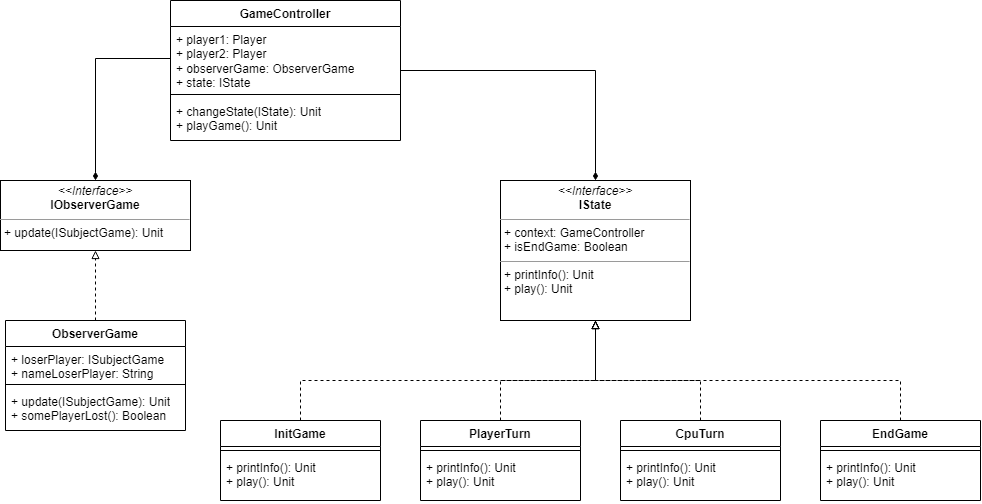

The diagram above was exported from draw.io. Its source (the exported page's mxGraphModel, read from the mxfile embedded in the PNG):
<mxGraphModel dx="1419" dy="629" grid="1" gridSize="10" guides="1" tooltips="1" connect="1" arrows="1" fold="1" page="1" pageScale="1" pageWidth="827" pageHeight="1169" math="0" shadow="0">
  <root>
    <mxCell id="WIyWlLk6GJQsqaUBKTNV-0" />
    <mxCell id="WIyWlLk6GJQsqaUBKTNV-1" parent="WIyWlLk6GJQsqaUBKTNV-0" />
    <mxCell id="uc_6RkZfZxVQ0k7Kq2Yu-0" value="&lt;p style=&quot;margin:0px;margin-top:4px;text-align:center;&quot;&gt;&lt;i&gt;&amp;lt;&amp;lt;Interface&amp;gt;&amp;gt;&lt;/i&gt;&lt;br&gt;&lt;b&gt;IState&lt;/b&gt;&lt;/p&gt;&lt;hr size=&quot;1&quot;&gt;&lt;p style=&quot;margin:0px;margin-left:4px;&quot;&gt;+ context: GameController&lt;br&gt;+ isEndGame: Boolean&lt;/p&gt;&lt;hr size=&quot;1&quot;&gt;&lt;p style=&quot;margin:0px;margin-left:4px;&quot;&gt;+ printInfo(): Unit&lt;br&gt;+ play(): Unit&lt;/p&gt;" style="verticalAlign=top;align=left;overflow=fill;fontSize=12;fontFamily=Helvetica;html=1;whiteSpace=wrap;" vertex="1" parent="WIyWlLk6GJQsqaUBKTNV-1">
      <mxGeometry x="590" y="260" width="190" height="140" as="geometry" />
    </mxCell>
    <mxCell id="uc_6RkZfZxVQ0k7Kq2Yu-14" style="edgeStyle=orthogonalEdgeStyle;rounded=0;orthogonalLoop=1;jettySize=auto;html=1;entryX=0.5;entryY=1;entryDx=0;entryDy=0;endArrow=block;endFill=0;dashed=1;" edge="1" parent="WIyWlLk6GJQsqaUBKTNV-1" source="uc_6RkZfZxVQ0k7Kq2Yu-1" target="uc_6RkZfZxVQ0k7Kq2Yu-0">
      <mxGeometry relative="1" as="geometry">
        <Array as="points">
          <mxPoint x="390" y="460" />
          <mxPoint x="685" y="460" />
        </Array>
      </mxGeometry>
    </mxCell>
    <mxCell id="uc_6RkZfZxVQ0k7Kq2Yu-1" value="InitGame" style="swimlane;fontStyle=1;align=center;verticalAlign=top;childLayout=stackLayout;horizontal=1;startSize=26;horizontalStack=0;resizeParent=1;resizeParentMax=0;resizeLast=0;collapsible=1;marginBottom=0;whiteSpace=wrap;html=1;" vertex="1" parent="WIyWlLk6GJQsqaUBKTNV-1">
      <mxGeometry x="310" y="500" width="160" height="80" as="geometry" />
    </mxCell>
    <mxCell id="uc_6RkZfZxVQ0k7Kq2Yu-3" value="" style="line;strokeWidth=1;fillColor=none;align=left;verticalAlign=middle;spacingTop=-1;spacingLeft=3;spacingRight=3;rotatable=0;labelPosition=right;points=[];portConstraint=eastwest;strokeColor=inherit;" vertex="1" parent="uc_6RkZfZxVQ0k7Kq2Yu-1">
      <mxGeometry y="26" width="160" height="8" as="geometry" />
    </mxCell>
    <mxCell id="uc_6RkZfZxVQ0k7Kq2Yu-4" value="+ printInfo(): Unit&lt;br&gt;+ play(): Unit" style="text;strokeColor=none;fillColor=none;align=left;verticalAlign=top;spacingLeft=4;spacingRight=4;overflow=hidden;rotatable=0;points=[[0,0.5],[1,0.5]];portConstraint=eastwest;whiteSpace=wrap;html=1;" vertex="1" parent="uc_6RkZfZxVQ0k7Kq2Yu-1">
      <mxGeometry y="34" width="160" height="46" as="geometry" />
    </mxCell>
    <mxCell id="uc_6RkZfZxVQ0k7Kq2Yu-17" style="edgeStyle=orthogonalEdgeStyle;rounded=0;orthogonalLoop=1;jettySize=auto;html=1;endArrow=block;endFill=0;dashed=1;" edge="1" parent="WIyWlLk6GJQsqaUBKTNV-1" source="uc_6RkZfZxVQ0k7Kq2Yu-5" target="uc_6RkZfZxVQ0k7Kq2Yu-0">
      <mxGeometry relative="1" as="geometry">
        <Array as="points">
          <mxPoint x="990" y="460" />
          <mxPoint x="685" y="460" />
        </Array>
      </mxGeometry>
    </mxCell>
    <mxCell id="uc_6RkZfZxVQ0k7Kq2Yu-5" value="EndGame" style="swimlane;fontStyle=1;align=center;verticalAlign=top;childLayout=stackLayout;horizontal=1;startSize=26;horizontalStack=0;resizeParent=1;resizeParentMax=0;resizeLast=0;collapsible=1;marginBottom=0;whiteSpace=wrap;html=1;" vertex="1" parent="WIyWlLk6GJQsqaUBKTNV-1">
      <mxGeometry x="910" y="500" width="160" height="80" as="geometry" />
    </mxCell>
    <mxCell id="uc_6RkZfZxVQ0k7Kq2Yu-6" value="" style="line;strokeWidth=1;fillColor=none;align=left;verticalAlign=middle;spacingTop=-1;spacingLeft=3;spacingRight=3;rotatable=0;labelPosition=right;points=[];portConstraint=eastwest;strokeColor=inherit;" vertex="1" parent="uc_6RkZfZxVQ0k7Kq2Yu-5">
      <mxGeometry y="26" width="160" height="8" as="geometry" />
    </mxCell>
    <mxCell id="uc_6RkZfZxVQ0k7Kq2Yu-7" value="+ printInfo(): Unit&lt;br&gt;+ play(): Unit" style="text;strokeColor=none;fillColor=none;align=left;verticalAlign=top;spacingLeft=4;spacingRight=4;overflow=hidden;rotatable=0;points=[[0,0.5],[1,0.5]];portConstraint=eastwest;whiteSpace=wrap;html=1;" vertex="1" parent="uc_6RkZfZxVQ0k7Kq2Yu-5">
      <mxGeometry y="34" width="160" height="46" as="geometry" />
    </mxCell>
    <mxCell id="uc_6RkZfZxVQ0k7Kq2Yu-15" style="edgeStyle=orthogonalEdgeStyle;rounded=0;orthogonalLoop=1;jettySize=auto;html=1;endArrow=block;endFill=0;dashed=1;" edge="1" parent="WIyWlLk6GJQsqaUBKTNV-1" source="uc_6RkZfZxVQ0k7Kq2Yu-8" target="uc_6RkZfZxVQ0k7Kq2Yu-0">
      <mxGeometry relative="1" as="geometry">
        <Array as="points">
          <mxPoint x="590" y="460" />
          <mxPoint x="685" y="460" />
        </Array>
      </mxGeometry>
    </mxCell>
    <mxCell id="uc_6RkZfZxVQ0k7Kq2Yu-8" value="PlayerTurn" style="swimlane;fontStyle=1;align=center;verticalAlign=top;childLayout=stackLayout;horizontal=1;startSize=26;horizontalStack=0;resizeParent=1;resizeParentMax=0;resizeLast=0;collapsible=1;marginBottom=0;whiteSpace=wrap;html=1;" vertex="1" parent="WIyWlLk6GJQsqaUBKTNV-1">
      <mxGeometry x="510" y="500" width="160" height="80" as="geometry" />
    </mxCell>
    <mxCell id="uc_6RkZfZxVQ0k7Kq2Yu-9" value="" style="line;strokeWidth=1;fillColor=none;align=left;verticalAlign=middle;spacingTop=-1;spacingLeft=3;spacingRight=3;rotatable=0;labelPosition=right;points=[];portConstraint=eastwest;strokeColor=inherit;" vertex="1" parent="uc_6RkZfZxVQ0k7Kq2Yu-8">
      <mxGeometry y="26" width="160" height="8" as="geometry" />
    </mxCell>
    <mxCell id="uc_6RkZfZxVQ0k7Kq2Yu-10" value="+ printInfo(): Unit&lt;br&gt;+ play(): Unit" style="text;strokeColor=none;fillColor=none;align=left;verticalAlign=top;spacingLeft=4;spacingRight=4;overflow=hidden;rotatable=0;points=[[0,0.5],[1,0.5]];portConstraint=eastwest;whiteSpace=wrap;html=1;" vertex="1" parent="uc_6RkZfZxVQ0k7Kq2Yu-8">
      <mxGeometry y="34" width="160" height="46" as="geometry" />
    </mxCell>
    <mxCell id="uc_6RkZfZxVQ0k7Kq2Yu-16" style="edgeStyle=orthogonalEdgeStyle;rounded=0;orthogonalLoop=1;jettySize=auto;html=1;endArrow=block;endFill=0;dashed=1;" edge="1" parent="WIyWlLk6GJQsqaUBKTNV-1" source="uc_6RkZfZxVQ0k7Kq2Yu-11" target="uc_6RkZfZxVQ0k7Kq2Yu-0">
      <mxGeometry relative="1" as="geometry">
        <Array as="points">
          <mxPoint x="790" y="460" />
          <mxPoint x="685" y="460" />
        </Array>
      </mxGeometry>
    </mxCell>
    <mxCell id="uc_6RkZfZxVQ0k7Kq2Yu-11" value="CpuTurn" style="swimlane;fontStyle=1;align=center;verticalAlign=top;childLayout=stackLayout;horizontal=1;startSize=26;horizontalStack=0;resizeParent=1;resizeParentMax=0;resizeLast=0;collapsible=1;marginBottom=0;whiteSpace=wrap;html=1;" vertex="1" parent="WIyWlLk6GJQsqaUBKTNV-1">
      <mxGeometry x="710" y="500" width="160" height="80" as="geometry" />
    </mxCell>
    <mxCell id="uc_6RkZfZxVQ0k7Kq2Yu-12" value="" style="line;strokeWidth=1;fillColor=none;align=left;verticalAlign=middle;spacingTop=-1;spacingLeft=3;spacingRight=3;rotatable=0;labelPosition=right;points=[];portConstraint=eastwest;strokeColor=inherit;" vertex="1" parent="uc_6RkZfZxVQ0k7Kq2Yu-11">
      <mxGeometry y="26" width="160" height="8" as="geometry" />
    </mxCell>
    <mxCell id="uc_6RkZfZxVQ0k7Kq2Yu-13" value="+ printInfo(): Unit&lt;br&gt;+ play(): Unit" style="text;strokeColor=none;fillColor=none;align=left;verticalAlign=top;spacingLeft=4;spacingRight=4;overflow=hidden;rotatable=0;points=[[0,0.5],[1,0.5]];portConstraint=eastwest;whiteSpace=wrap;html=1;" vertex="1" parent="uc_6RkZfZxVQ0k7Kq2Yu-11">
      <mxGeometry y="34" width="160" height="46" as="geometry" />
    </mxCell>
    <mxCell id="uc_6RkZfZxVQ0k7Kq2Yu-18" value="&lt;p style=&quot;margin:0px;margin-top:4px;text-align:center;&quot;&gt;&lt;i&gt;&amp;lt;&amp;lt;Interface&amp;gt;&amp;gt;&lt;/i&gt;&lt;br&gt;&lt;b&gt;IObserverGame&lt;/b&gt;&lt;/p&gt;&lt;hr size=&quot;1&quot;&gt;&lt;p style=&quot;margin:0px;margin-left:4px;&quot;&gt;&lt;/p&gt;&lt;p style=&quot;margin:0px;margin-left:4px;&quot;&gt;+ update(ISubjectGame): Unit&lt;/p&gt;" style="verticalAlign=top;align=left;overflow=fill;fontSize=12;fontFamily=Helvetica;html=1;whiteSpace=wrap;" vertex="1" parent="WIyWlLk6GJQsqaUBKTNV-1">
      <mxGeometry x="90" y="260" width="190" height="70" as="geometry" />
    </mxCell>
    <mxCell id="uc_6RkZfZxVQ0k7Kq2Yu-19" value="ObserverGame" style="swimlane;fontStyle=1;align=center;verticalAlign=top;childLayout=stackLayout;horizontal=1;startSize=26;horizontalStack=0;resizeParent=1;resizeParentMax=0;resizeLast=0;collapsible=1;marginBottom=0;whiteSpace=wrap;html=1;" vertex="1" parent="WIyWlLk6GJQsqaUBKTNV-1">
      <mxGeometry x="95" y="400" width="180" height="110" as="geometry" />
    </mxCell>
    <mxCell id="uc_6RkZfZxVQ0k7Kq2Yu-20" value="+ loserPlayer: ISubjectGame&lt;br&gt;+ nameLoserPlayer: String" style="text;strokeColor=none;fillColor=none;align=left;verticalAlign=top;spacingLeft=4;spacingRight=4;overflow=hidden;rotatable=0;points=[[0,0.5],[1,0.5]];portConstraint=eastwest;whiteSpace=wrap;html=1;" vertex="1" parent="uc_6RkZfZxVQ0k7Kq2Yu-19">
      <mxGeometry y="26" width="180" height="34" as="geometry" />
    </mxCell>
    <mxCell id="uc_6RkZfZxVQ0k7Kq2Yu-21" value="" style="line;strokeWidth=1;fillColor=none;align=left;verticalAlign=middle;spacingTop=-1;spacingLeft=3;spacingRight=3;rotatable=0;labelPosition=right;points=[];portConstraint=eastwest;strokeColor=inherit;" vertex="1" parent="uc_6RkZfZxVQ0k7Kq2Yu-19">
      <mxGeometry y="60" width="180" height="8" as="geometry" />
    </mxCell>
    <mxCell id="uc_6RkZfZxVQ0k7Kq2Yu-22" value="+ update(ISubjectGame): Unit&lt;br&gt;+ somePlayerLost(): Boolean" style="text;strokeColor=none;fillColor=none;align=left;verticalAlign=top;spacingLeft=4;spacingRight=4;overflow=hidden;rotatable=0;points=[[0,0.5],[1,0.5]];portConstraint=eastwest;whiteSpace=wrap;html=1;" vertex="1" parent="uc_6RkZfZxVQ0k7Kq2Yu-19">
      <mxGeometry y="68" width="180" height="42" as="geometry" />
    </mxCell>
    <mxCell id="uc_6RkZfZxVQ0k7Kq2Yu-23" style="edgeStyle=orthogonalEdgeStyle;rounded=0;orthogonalLoop=1;jettySize=auto;html=1;endArrow=block;endFill=0;dashed=1;exitX=0.5;exitY=0;exitDx=0;exitDy=0;entryX=0.5;entryY=1;entryDx=0;entryDy=0;" edge="1" parent="WIyWlLk6GJQsqaUBKTNV-1" source="uc_6RkZfZxVQ0k7Kq2Yu-19" target="uc_6RkZfZxVQ0k7Kq2Yu-18">
      <mxGeometry relative="1" as="geometry">
        <mxPoint x="290" y="720" as="sourcePoint" />
        <mxPoint x="585" y="620" as="targetPoint" />
        <Array as="points">
          <mxPoint x="185" y="370" />
          <mxPoint x="185" y="370" />
        </Array>
      </mxGeometry>
    </mxCell>
    <mxCell id="uc_6RkZfZxVQ0k7Kq2Yu-28" style="edgeStyle=orthogonalEdgeStyle;rounded=0;orthogonalLoop=1;jettySize=auto;html=1;entryX=0.5;entryY=0;entryDx=0;entryDy=0;endArrow=diamondThin;endFill=1;" edge="1" parent="WIyWlLk6GJQsqaUBKTNV-1" source="uc_6RkZfZxVQ0k7Kq2Yu-24" target="uc_6RkZfZxVQ0k7Kq2Yu-0">
      <mxGeometry relative="1" as="geometry" />
    </mxCell>
    <mxCell id="uc_6RkZfZxVQ0k7Kq2Yu-24" value="GameController" style="swimlane;fontStyle=1;align=center;verticalAlign=top;childLayout=stackLayout;horizontal=1;startSize=26;horizontalStack=0;resizeParent=1;resizeParentMax=0;resizeLast=0;collapsible=1;marginBottom=0;whiteSpace=wrap;html=1;" vertex="1" parent="WIyWlLk6GJQsqaUBKTNV-1">
      <mxGeometry x="260" y="80" width="230" height="140" as="geometry" />
    </mxCell>
    <mxCell id="uc_6RkZfZxVQ0k7Kq2Yu-25" value="+ player1: Player&lt;br&gt;+ player2: Player&lt;br&gt;+ observerGame: ObserverGame&lt;br&gt;+ state: IState" style="text;strokeColor=none;fillColor=none;align=left;verticalAlign=top;spacingLeft=4;spacingRight=4;overflow=hidden;rotatable=0;points=[[0,0.5],[1,0.5]];portConstraint=eastwest;whiteSpace=wrap;html=1;" vertex="1" parent="uc_6RkZfZxVQ0k7Kq2Yu-24">
      <mxGeometry y="26" width="230" height="64" as="geometry" />
    </mxCell>
    <mxCell id="uc_6RkZfZxVQ0k7Kq2Yu-26" value="" style="line;strokeWidth=1;fillColor=none;align=left;verticalAlign=middle;spacingTop=-1;spacingLeft=3;spacingRight=3;rotatable=0;labelPosition=right;points=[];portConstraint=eastwest;strokeColor=inherit;" vertex="1" parent="uc_6RkZfZxVQ0k7Kq2Yu-24">
      <mxGeometry y="90" width="230" height="8" as="geometry" />
    </mxCell>
    <mxCell id="uc_6RkZfZxVQ0k7Kq2Yu-27" value="+ changeState(IState): Unit&lt;br&gt;+ playGame(): Unit" style="text;strokeColor=none;fillColor=none;align=left;verticalAlign=top;spacingLeft=4;spacingRight=4;overflow=hidden;rotatable=0;points=[[0,0.5],[1,0.5]];portConstraint=eastwest;whiteSpace=wrap;html=1;" vertex="1" parent="uc_6RkZfZxVQ0k7Kq2Yu-24">
      <mxGeometry y="98" width="230" height="42" as="geometry" />
    </mxCell>
    <mxCell id="uc_6RkZfZxVQ0k7Kq2Yu-29" style="edgeStyle=orthogonalEdgeStyle;rounded=0;orthogonalLoop=1;jettySize=auto;html=1;entryX=0.5;entryY=0;entryDx=0;entryDy=0;endArrow=diamondThin;endFill=1;" edge="1" parent="WIyWlLk6GJQsqaUBKTNV-1" source="uc_6RkZfZxVQ0k7Kq2Yu-25" target="uc_6RkZfZxVQ0k7Kq2Yu-18">
      <mxGeometry relative="1" as="geometry" />
    </mxCell>
  </root>
</mxGraphModel>